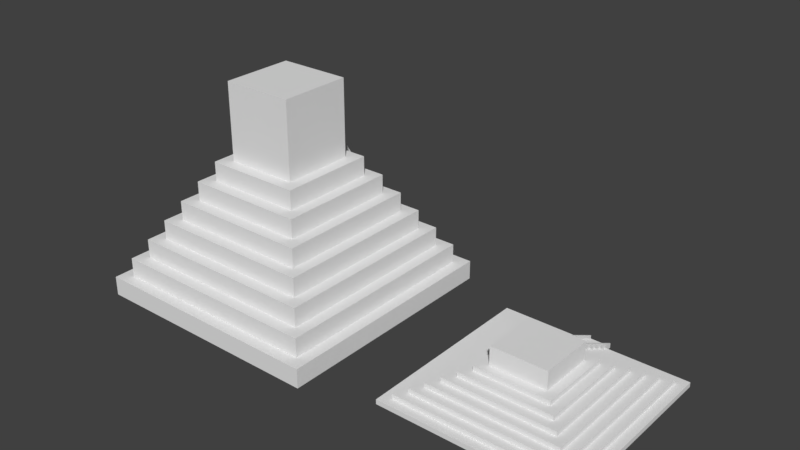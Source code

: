 # Source: Pyramid.blend  (saved by Blender 2.79.0; exported with 4.5.12 LTS)
import bpy
from mathutils import Matrix  # noqa: F401  (used for matrix-valued properties, if any)

bpy.ops.wm.read_factory_settings(use_empty=True)
scene = bpy.context.scene
scene.name = 'Scene'

# ---- collections
col_collection_1 = bpy.data.collections.new('Collection 1'); scene.collection.children.link(col_collection_1)

# ---- materials (node trees are filled in below, after node groups)
mat_material = bpy.data.materials.new('Material')
mat_material.alpha_threshold = 0.0
mat_material.use_transparent_shadow = False
mat_material.roughness = 0.5
mat_material.line_color = (0.0, 0.0, 0.0, 1.0)

# ---- material node trees

# ---- world
world_world = bpy.data.worlds.new('World'); scene.world = world_world
world_world.color = (0.05088, 0.05088, 0.05088)
world_world.use_sun_shadow = False
world_world.sun_shadow_jitter_overblur = 0.0
world_world.cycles.sampling_method = 'MANUAL'

# ---- meshes
me_cube_002 = bpy.data.meshes.new('Cube.002')
me_cube_002.from_pydata([(3.022, 0.9161, 0.0), (3.225, 0.9161, 0.0), (3.225, 0.9161, 0.3), (3.022, 0.9161, 0.3), (3.225, 0.8861, 0.3), (3.022, 0.8861, 0.3), (3.022, 0.8861, 0.3), (3.225, 0.8861, 0.3), (3.225, 0.8861, 0.6), (3.022, 0.8861, 0.6), (3.225, 0.8561, 0.6), (3.022, 0.8561, 0.6), (3.022, 0.8561, 0.6), (3.225, 0.8561, 0.6), (3.225, 0.8561, 0.9), (3.022, 0.8561, 0.9), (3.225, 0.8261, 0.9), (3.022, 0.8261, 0.9), (3.022, 0.8261, 0.9), (3.225, 0.8261, 0.9), (3.225, 0.8261, 1.2), (3.022, 0.8261, 1.2), (3.225, 0.7961, 1.2), (3.022, 0.7961, 1.2), (3.022, 0.7961, 1.2), (3.225, 0.7961, 1.2), (3.225, 0.7961, 1.5), (3.022, 0.7961, 1.5), (3.225, 0.7661, 1.5), (3.022, 0.7661, 1.5), (3.022, 0.7661, 1.5), (3.225, 0.7661, 1.5), (3.225, 0.7661, 1.8), (3.022, 0.7661, 1.8), (3.225, 0.7361, 1.8), (3.022, 0.7361, 1.8), (3.022, 0.7361, 1.8), (3.225, 0.7361, 1.8), (3.225, 0.7361, 2.1), (3.022, 0.7361, 2.1), (3.225, 0.7061, 2.1), (3.022, 0.7061, 2.1), (3.022, 0.7061, 2.1), (3.225, 0.7061, 2.1), (3.225, 0.7061, 2.4), (3.022, 0.7061, 2.4), (3.225, 0.6761, 2.4), (3.022, 0.6761, 2.4), (3.022, 0.6761, 2.4), (3.225, 0.6761, 2.4), (3.225, 0.6761, 2.7), (3.022, 0.6761, 2.7), (3.225, 0.6461, 2.7), (3.022, 0.6461, 2.7), (3.022, 0.6461, 2.7), (3.225, 0.6461, 2.7), (3.225, 0.6461, 3.0), (3.022, 0.6461, 3.0), (3.225, 0.6161, 3.0), (3.022, 0.6161, 3.0), (3.022, 0.6161, 3.0), (3.225, 0.6161, 3.0), (3.225, 0.6161, 3.3), (3.022, 0.6161, 3.3), (3.225, 0.5861, 3.3), (3.022, 0.5861, 3.3), (3.022, 0.5861, 3.3), (3.225, 0.5861, 3.3), (3.225, 0.5861, 3.6), (3.022, 0.5861, 3.6), (3.225, 0.5561, 3.6), (3.022, 0.5561, 3.6), (3.022, 0.5561, 3.6), (3.225, 0.5561, 3.6), (3.225, 0.5561, 3.9), (3.022, 0.5561, 3.9), (3.225, 0.5261, 3.9), (3.022, 0.5261, 3.9), (3.022, 0.5261, 3.9), (3.225, 0.5261, 3.9), (3.225, 0.5261, 4.2), (3.022, 0.5261, 4.2), (3.225, 0.4961, 4.2), (3.022, 0.4961, 4.2), (3.022, 0.4961, 4.2), (3.225, 0.4961, 4.2), (3.225, 0.4961, 4.5), (3.022, 0.4961, 4.5), (3.225, 0.4661, 4.5), (3.022, 0.4661, 4.5), (3.022, 0.4661, 4.5), (3.225, 0.4661, 4.5), (3.225, 0.4661, 4.8), (3.022, 0.4661, 4.8), (3.225, 0.4361, 4.8), (3.022, 0.4361, 4.8), (3.022, 0.4361, 4.8), (3.225, 0.4361, 4.8), (3.225, 0.4361, 5.1), (3.022, 0.4361, 5.1), (3.225, 0.4061, 5.1), (3.022, 0.4061, 5.1), (3.022, 0.4061, 5.1), (3.225, 0.4061, 5.1), (3.225, 0.4061, 5.4), (3.022, 0.4061, 5.4), (3.225, 0.3761, 5.4), (3.022, 0.3761, 5.4), (3.022, 0.3761, 5.4), (3.225, 0.3761, 5.4), (3.225, 0.3761, 5.7), (3.022, 0.3761, 5.7), (3.225, 0.3461, 5.7), (3.022, 0.3461, 5.7), (3.022, 0.3461, 5.7), (3.225, 0.3461, 5.7), (3.225, 0.3461, 6.0), (3.022, 0.3461, 6.0), (3.225, 0.3161, 6.0), (3.022, 0.3161, 6.0), (3.022, 0.3161, 6.0), (3.225, 0.3161, 6.0), (3.225, 0.3161, 6.3), (3.022, 0.3161, 6.3), (3.225, 0.2861, 6.3), (3.022, 0.2861, 6.3), (3.022, 0.2861, 6.3), (3.225, 0.2861, 6.3), (3.225, 0.2861, 6.6), (3.022, 0.2861, 6.6), (3.225, 0.2561, 6.6), (3.022, 0.2561, 6.6), (3.022, 0.2561, 6.6), (3.225, 0.2561, 6.6), (3.225, 0.2561, 6.9), (3.022, 0.2561, 6.9), (3.225, 0.2261, 6.9), (3.022, 0.2261, 6.9)], [], [(2, 1, 0, 3), (2, 3, 5, 4), (8, 7, 6, 9), (8, 9, 11, 10), (14, 13, 12, 15), (14, 15, 17, 16), (20, 19, 18, 21), (20, 21, 23, 22), (26, 25, 24, 27), (26, 27, 29, 28), (32, 31, 30, 33), (32, 33, 35, 34), (38, 37, 36, 39), (38, 39, 41, 40), (44, 43, 42, 45), (44, 45, 47, 46), (50, 49, 48, 51), (50, 51, 53, 52), (56, 55, 54, 57), (56, 57, 59, 58), (62, 61, 60, 63), (62, 63, 65, 64), (68, 67, 66, 69), (68, 69, 71, 70), (74, 73, 72, 75), (74, 75, 77, 76), (80, 79, 78, 81), (80, 81, 83, 82), (86, 85, 84, 87), (86, 87, 89, 88), (92, 91, 90, 93), (92, 93, 95, 94), (98, 97, 96, 99), (98, 99, 101, 100), (104, 103, 102, 105), (104, 105, 107, 106), (110, 109, 108, 111), (110, 111, 113, 112), (116, 115, 114, 117), (116, 117, 119, 118), (122, 121, 120, 123), (122, 123, 125, 124), (128, 127, 126, 129), (128, 129, 131, 130), (134, 133, 132, 135), (134, 135, 137, 136)])
me_cube_002.materials.append(mat_material)
me_cube_002.use_remesh_preserve_volume = False
me_cube_002.use_remesh_preserve_attributes = False
me_cube_002.use_mirror_vertex_groups = False
me_cube_002.update()
me_cube_001 = bpy.data.meshes.new('Cube.001')
me_cube_001.from_pydata([(-1.22, 1.179, -0.7643), (-1.22, -1.421, -0.7643), (-1.09, 1.049, 3.396), (1.25, 1.049, 3.396), (1.25, -1.291, 3.396), (-1.09, -1.291, 3.396), (-1.22, 1.179, 3.396), (-1.22, -1.421, 3.396), (-0.9604, 0.9194, 7.556), (1.12, 0.9194, 7.556), (-0.9604, -1.161, 7.556), (-1.09, 1.049, 7.556), (-1.09, -1.291, 7.556), (1.25, -1.291, 7.556), (-0.8304, 0.7894, 11.72), (0.9896, 0.7894, 11.72), (-0.8304, -1.031, 11.72), (0.9896, -1.031, 11.72), (-0.9604, 0.9194, 11.72), (-0.9604, -1.161, 11.72), (-0.7004, 0.6594, 15.88), (-0.7004, -0.9006, 15.88), (-0.8304, 0.7894, 15.88), (0.9896, 0.7894, 15.88), (-0.8304, -1.031, 15.88), (-0.5704, 0.5294, 20.04), (-0.5704, -0.7706, 20.04), (0.7296, -0.7706, 20.04), (-0.7004, 0.6594, 20.04), (-0.7004, -0.9006, 20.04), (-0.4404, 0.3994, 24.2), (-0.4404, -0.6406, 24.2), (0.5996, -0.6406, 24.2), (-0.5704, 0.5294, 24.2), (-0.5704, -0.7706, 24.2), (-0.3104, 0.2694, 28.36), (0.4696, 0.2694, 28.36), (-0.3104, -0.5106, 28.36), (0.4696, -0.5106, 28.36), (-0.4404, 0.3994, 28.36), (0.5996, 0.3994, 28.36), (-0.4404, -0.6406, 28.36), (0.5996, -0.6406, 28.36), (-0.3104, 0.2694, 45.0), (0.4696, 0.2694, 45.0), (-0.3104, -0.5106, 45.0), (0.4696, -0.5106, 45.0), (1.38, 1.179, -0.7643), (1.38, -1.421, -0.7643), (1.38, 1.179, 3.396), (1.38, -1.421, 3.396), (1.25, 1.049, 7.556), (1.12, -1.161, 7.556), (1.12, 0.9194, 11.72), (1.12, -1.161, 11.72), (0.9896, -1.031, 15.88), (0.8596, 0.6594, 15.88), (0.8596, -0.9006, 15.88), (0.8596, 0.6594, 20.04), (0.8596, -0.9006, 20.04), (0.7296, 0.5294, 20.04), (0.7296, 0.5294, 24.2), (0.7296, -0.7706, 24.2), (0.5996, 0.3994, 24.2), (-0.05044, -1.421, -0.7643), (-0.05044, -1.421, 3.396), (-0.05044, -1.291, 3.396), (-0.05044, -1.291, 7.556), (-0.05044, -1.161, 7.556), (-0.05044, -1.161, 11.72), (-0.05044, -1.031, 11.72), (-0.05044, -1.031, 15.88), (-0.05044, -0.9006, 15.88), (-0.05044, -0.9006, 20.04), (-0.05044, -0.7706, 20.04), (-0.05044, -0.7706, 24.2), (-0.05044, -0.6406, 24.2), (-0.05044, -0.6406, 28.36), (-0.05044, -0.5106, 28.36), (-0.05044, -0.5106, 45.0), (-0.05044, 1.179, -0.7643), (-0.05044, 1.179, 3.396), (-0.05044, 1.049, 3.396), (-0.05044, 1.049, 7.556), (-0.05044, 0.9194, 7.556), (-0.05044, 0.9194, 11.72), (-0.05044, 0.7894, 11.72), (-0.05044, 0.7894, 15.88), (-0.05044, 0.6594, 15.88), (-0.05044, 0.6594, 20.04), (-0.05044, 0.5294, 20.04), (-0.05044, 0.5294, 24.2), (-0.05044, 0.3994, 24.2), (-0.05044, 0.3994, 28.36), (-0.05044, 0.2694, 28.36), (-0.05044, 0.2694, 45.0), (0.2387, 1.179, -0.7643), (0.2387, 1.179, 3.396), (0.2387, 1.049, 3.396), (0.2387, 1.049, 7.556), (0.2387, 0.9194, 7.556), (0.2387, 0.9194, 11.72), (0.2387, 0.7894, 11.72), (0.2387, 0.7894, 15.88), (0.2387, 0.6594, 15.88), (0.2387, 0.6594, 20.04), (0.2387, 0.5294, 20.04), (0.2387, 0.5294, 24.2), (0.2387, 0.3994, 24.2), (0.2387, 0.3994, 28.36), (0.2387, 0.2694, 28.36), (0.2387, 0.2694, 45.0), (0.2387, -1.421, -0.7643), (0.2387, -1.421, 3.396), (0.2387, -1.291, 3.396), (0.2387, -1.291, 7.556), (0.2387, -1.161, 7.556), (0.2387, -1.161, 11.72), (0.2387, -1.031, 11.72), (0.2387, -1.031, 15.88), (0.2387, -0.9006, 15.88), (0.2387, -0.9006, 20.04), (0.2387, -0.7706, 20.04), (0.2387, -0.7706, 24.2), (0.2387, -0.6406, 24.2), (0.2387, -0.6406, 28.36), (0.2387, -0.5106, 28.36), (0.2387, -0.5106, 45.0), (-0.05044, 1.309, -0.7643), (0.2387, 1.309, -0.7643), (0.2387, 0.3994, 32.52), (0.2387, 0.2694, 32.52), (0.2387, 1.309, 3.396), (0.2257, 0.2694, 28.36), (0.2257, 0.3994, 28.36), (0.2257, 1.309, -0.7643), (0.2257, 0.2694, 32.52), (0.2257, 0.3994, 32.52), (0.2257, 1.309, 3.396), (-0.05044, 0.3994, 32.52), (-0.05044, 0.2694, 32.52), (-0.05044, 1.309, 3.396), (-0.03744, 0.2694, 28.36), (-0.03744, 0.3994, 28.36), (-0.03744, 1.309, -0.7643), (-0.03744, 0.2694, 32.52), (-0.03744, 0.3994, 32.52), (-0.03744, 1.309, 3.396)], [], [(4, 3, 51, 13), (50, 48, 47, 49), (64, 65, 7, 1), (6, 0, 1, 7), (5, 2, 6, 7), (3, 4, 50, 49), (66, 5, 7, 65), (52, 9, 53, 54), (82, 2, 11, 83), (2, 5, 12, 11), (10, 8, 11, 12), (9, 52, 13, 51), (68, 10, 12, 67), (84, 8, 18, 85), (8, 10, 19, 18), (16, 14, 18, 19), (15, 17, 54, 53), (70, 16, 19, 69), (14, 16, 24, 22), (17, 15, 23, 55), (86, 14, 22, 87), (21, 20, 22, 24), (56, 57, 55, 23), (72, 21, 24, 71), (27, 60, 61, 62), (20, 21, 29, 28), (57, 56, 58, 59), (88, 20, 28, 89), (26, 25, 28, 29), (60, 27, 59, 58), (74, 26, 29, 73), (32, 63, 40, 42), (90, 25, 33, 91), (25, 26, 34, 33), (31, 30, 33, 34), (63, 32, 62, 61), (76, 31, 34, 75), (92, 30, 39, 93), (30, 31, 41, 39), (37, 35, 39, 41), (36, 38, 42, 40), (78, 37, 41, 77), (35, 37, 45, 43), (38, 36, 44, 46), (94, 35, 43, 95), (111, 127, 46, 44), (110, 36, 40, 109), (124, 32, 42, 125), (126, 38, 46, 127), (108, 63, 61, 107), (122, 27, 62, 123), (106, 60, 58, 105), (104, 56, 23, 103), (120, 57, 59, 121), (102, 15, 53, 101), (116, 52, 54, 117), (118, 17, 55, 119), (100, 9, 51, 99), (114, 4, 13, 115), (98, 3, 49, 97), (96, 97, 49, 47), (96, 47, 48, 112), (0, 80, 64, 1), (0, 6, 81, 80), (2, 82, 81, 6), (5, 66, 67, 12), (8, 84, 83, 11), (16, 70, 71, 24), (10, 68, 69, 19), (14, 86, 85, 18), (21, 72, 73, 29), (20, 88, 87, 22), (25, 90, 89, 28), (26, 74, 75, 34), (30, 92, 91, 33), (37, 78, 79, 45), (31, 76, 77, 41), (35, 94, 93, 39), (43, 45, 79, 95), (110, 94, 95, 111), (126, 78, 77, 125), (108, 92, 93, 109), (124, 76, 75, 123), (122, 74, 73, 121), (120, 72, 71, 119), (118, 70, 69, 117), (116, 68, 67, 115), (114, 66, 65, 113), (112, 113, 65, 64), (48, 50, 113, 112), (4, 114, 113, 50), (3, 98, 99, 51), (52, 116, 115, 13), (9, 100, 101, 53), (17, 118, 117, 54), (15, 102, 103, 23), (57, 120, 119, 55), (56, 104, 105, 58), (27, 122, 121, 59), (60, 106, 107, 61), (32, 124, 123, 62), (63, 108, 109, 40), (38, 126, 125, 42), (36, 110, 111, 44), (80, 96, 112, 64), (66, 114, 115, 67), (70, 118, 119, 71), (68, 116, 117, 69), (72, 120, 121, 73), (74, 122, 123, 75), (78, 126, 127, 79), (76, 124, 125, 77), (94, 110, 109, 93), (95, 79, 127, 111), (135, 134, 143, 144), (96, 129, 109, 108), (80, 128, 129, 96), (92, 93, 128, 80), (132, 138, 137, 130), (129, 135, 138, 132), (134, 137, 138, 135), (134, 133, 136, 137), (109, 134, 135, 129), (110, 131, 136, 133), (109, 110, 133, 134), (131, 130, 137, 136), (131, 110, 109, 129, 132, 130), (139, 146, 147, 141), (128, 144, 143, 93), (144, 147, 146, 143), (142, 143, 146, 145), (140, 94, 142, 145), (141, 147, 144, 128), (139, 140, 145, 146), (94, 93, 143, 142), (140, 139, 141, 128, 93, 94)])
me_cube_001.materials.append(mat_material)
me_cube_001.use_remesh_preserve_volume = False
me_cube_001.use_remesh_preserve_attributes = False
me_cube_001.use_mirror_vertex_groups = False
me_cube_001.update()
me_cube = bpy.data.meshes.new('Cube')
me_cube.from_pydata([(2.112, 0.8161, 0.0), (2.112, -1.184, 0.0), (2.212, 0.7161, 1.0), (4.012, -1.084, 1.0), (2.212, -1.084, 1.0), (2.112, 0.8161, 1.0), (2.112, -1.184, 1.0), (4.112, -1.184, 1.0), (2.312, 0.6161, 2.0), (3.912, 0.6161, 2.0), (2.312, -0.9839, 2.0), (2.212, 0.7161, 2.0), (2.212, -1.084, 2.0), (4.012, -1.084, 2.0), (2.412, 0.5161, 3.0), (2.412, -0.8839, 3.0), (3.812, -0.8839, 3.0), (2.312, 0.6161, 3.0), (3.912, 0.6161, 3.0), (2.312, -0.9839, 3.0), (2.512, 0.4161, 4.0), (2.512, -0.7839, 4.0), (2.412, 0.5161, 4.0), (2.412, -0.8839, 4.0), (3.812, -0.8839, 4.0), (2.612, 0.3161, 5.0), (3.612, 0.3161, 5.0), (2.612, -0.6839, 5.0), (3.612, -0.6839, 5.0), (2.512, 0.4161, 5.0), (3.712, 0.4161, 5.0), (2.512, -0.7839, 5.0), (3.712, -0.7839, 5.0), (2.712, 0.2161, 6.0), (2.712, -0.5839, 6.0), (2.612, 0.3161, 6.0), (3.612, 0.3161, 6.0), (2.612, -0.6839, 6.0), (2.812, 0.1161, 7.0), (3.412, 0.1161, 7.0), (2.812, -0.4839, 7.0), (3.412, -0.4839, 7.0), (2.712, 0.2161, 7.0), (3.512, 0.2161, 7.0), (2.712, -0.5839, 7.0), (2.812, 0.1161, 11.0), (3.412, 0.1161, 11.0), (2.812, -0.4839, 11.0), (4.112, 0.8161, 0.0), (4.112, -1.184, 0.0), (4.112, 0.8161, 1.0), (4.012, 0.7161, 1.0), (4.012, 0.7161, 2.0), (3.912, -0.9839, 2.0), (3.912, -0.9839, 3.0), (3.812, 0.5161, 3.0), (3.812, 0.5161, 4.0), (3.712, 0.4161, 4.0), (3.712, -0.7839, 4.0), (3.612, -0.6839, 6.0), (3.512, 0.2161, 6.0), (3.512, -0.5839, 6.0), (3.512, -0.5839, 7.0), (3.412, -0.4839, 11.0), (3.012, -1.184, 0.0), (3.012, -1.184, 1.0), (3.012, -1.084, 1.0), (3.012, -1.084, 2.0), (3.012, -0.9839, 2.0), (3.012, -0.9839, 3.0), (3.012, -0.8839, 3.0), (3.012, -0.8839, 4.0), (3.012, -0.7839, 4.0), (3.012, -0.7839, 5.0), (3.012, -0.6839, 5.0), (3.012, -0.6839, 6.0), (3.012, -0.5839, 6.0), (3.012, -0.5839, 7.0), (3.012, -0.4839, 7.0), (3.012, -0.4839, 11.0), (3.012, 0.8161, 0.0), (3.012, 0.8161, 1.0), (3.012, 0.7161, 1.0), (3.012, 0.7161, 2.0), (3.012, 0.6161, 2.0), (3.012, 0.6161, 3.0), (3.012, 0.5161, 3.0), (3.012, 0.5161, 4.0), (3.012, 0.4161, 4.0), (3.012, 0.4161, 5.0), (3.012, 0.3161, 5.0), (3.012, 0.3161, 6.0), (3.012, 0.2161, 6.0), (3.012, 0.2161, 7.0), (3.012, 0.1161, 7.0), (3.012, 0.1161, 11.0), (3.235, 0.8161, 0.0), (3.235, 0.8161, 1.0), (3.235, 0.7161, 1.0), (3.235, 0.7161, 2.0), (3.235, 0.6161, 2.0), (3.235, 0.6161, 3.0), (3.235, 0.5161, 3.0), (3.235, 0.5161, 4.0), (3.235, 0.4161, 4.0), (3.235, 0.4161, 5.0), (3.235, 0.3161, 5.0), (3.235, 0.3161, 6.0), (3.235, 0.2161, 6.0), (3.235, 0.2161, 7.0), (3.235, 0.1161, 7.0), (3.235, 0.1161, 11.0), (3.235, -1.184, 0.0), (3.235, -1.184, 1.0), (3.235, -1.084, 1.0), (3.235, -1.084, 2.0), (3.235, -0.9839, 2.0), (3.235, -0.9839, 3.0), (3.235, -0.8839, 3.0), (3.235, -0.8839, 4.0), (3.235, -0.7839, 4.0), (3.235, -0.7839, 5.0), (3.235, -0.6839, 5.0), (3.235, -0.6839, 6.0), (3.235, -0.5839, 6.0), (3.235, -0.5839, 7.0), (3.235, -0.4839, 7.0), (3.235, -0.4839, 11.0), (3.012, 0.9161, 0.0), (3.235, 0.9161, 0.0), (3.235, 0.2161, 8.0), (3.235, 0.1161, 8.0), (3.235, 0.9161, 1.0), (3.225, 0.1161, 7.0), (3.225, 0.2161, 7.0), (3.225, 0.9161, 0.0), (3.225, 0.1161, 8.0), (3.225, 0.2161, 8.0), (3.225, 0.9161, 1.0), (3.012, 0.2161, 8.0), (3.012, 0.1161, 8.0), (3.012, 0.9161, 1.0), (3.022, 0.1161, 7.0), (3.022, 0.2161, 7.0), (3.022, 0.9161, 0.0), (3.022, 0.1161, 8.0), (3.022, 0.2161, 8.0), (3.022, 0.9161, 1.0), (3.225, 0.9161, 0.0)], [(135, 148)], [(3, 51, 52, 13), (7, 49, 48, 50), (64, 65, 6, 1), (5, 0, 1, 6), (4, 2, 5, 6), (51, 3, 7, 50), (66, 4, 6, 65), (53, 9, 18, 54), (82, 2, 11, 83), (2, 4, 12, 11), (10, 8, 11, 12), (9, 53, 13, 52), (68, 10, 12, 67), (84, 8, 17, 85), (8, 10, 19, 17), (15, 14, 17, 19), (55, 16, 54, 18), (70, 15, 19, 69), (14, 15, 23, 22), (16, 55, 56, 24), (86, 14, 22, 87), (21, 20, 22, 23), (57, 58, 24, 56), (72, 21, 23, 71), (28, 26, 36, 59), (20, 21, 31, 29), (58, 57, 30, 32), (88, 20, 29, 89), (27, 25, 29, 31), (26, 28, 32, 30), (74, 27, 31, 73), (61, 60, 43, 62), (90, 25, 35, 91), (25, 27, 37, 35), (34, 33, 35, 37), (60, 61, 59, 36), (76, 34, 37, 75), (92, 33, 42, 93), (33, 34, 44, 42), (40, 38, 42, 44), (39, 41, 62, 43), (78, 40, 44, 77), (38, 40, 47, 45), (41, 39, 46, 63), (94, 38, 45, 95), (111, 127, 63, 46), (110, 39, 43, 109), (124, 61, 62, 125), (126, 41, 63, 127), (108, 60, 36, 107), (122, 28, 59, 123), (106, 26, 30, 105), (104, 57, 56, 103), (120, 58, 32, 121), (102, 55, 18, 101), (116, 53, 54, 117), (118, 16, 24, 119), (100, 9, 52, 99), (114, 3, 13, 115), (98, 51, 50, 97), (96, 97, 50, 48), (96, 48, 49, 112), (0, 80, 64, 1), (0, 5, 81, 80), (2, 82, 81, 5), (4, 66, 67, 12), (8, 84, 83, 11), (15, 70, 71, 23), (10, 68, 69, 19), (14, 86, 85, 17), (21, 72, 73, 31), (20, 88, 87, 22), (25, 90, 89, 29), (27, 74, 75, 37), (33, 92, 91, 35), (40, 78, 79, 47), (34, 76, 77, 44), (38, 94, 93, 42), (45, 47, 79, 95), (110, 94, 95, 111), (126, 78, 77, 125), (108, 92, 93, 109), (124, 76, 75, 123), (122, 74, 73, 121), (120, 72, 71, 119), (118, 70, 69, 117), (116, 68, 67, 115), (114, 66, 65, 113), (112, 113, 65, 64), (49, 7, 113, 112), (3, 114, 113, 7), (51, 98, 99, 52), (53, 116, 115, 13), (9, 100, 101, 18), (16, 118, 117, 54), (55, 102, 103, 56), (58, 120, 119, 24), (57, 104, 105, 30), (28, 122, 121, 32), (26, 106, 107, 36), (61, 124, 123, 59), (60, 108, 109, 43), (41, 126, 125, 62), (39, 110, 111, 46), (80, 96, 112, 64), (66, 114, 115, 67), (70, 118, 119, 71), (68, 116, 117, 69), (72, 120, 121, 73), (74, 122, 123, 75), (78, 126, 127, 79), (76, 124, 125, 77), (94, 110, 109, 93), (95, 79, 127, 111), (135, 134, 143, 144), (96, 129, 109, 108), (80, 128, 129, 96), (92, 93, 128, 80), (132, 138, 137, 130), (129, 135, 138, 132), (134, 137, 138, 135), (134, 133, 136, 137), (109, 134, 135, 129), (110, 131, 136, 133), (109, 110, 133, 134), (131, 130, 137, 136), (131, 110, 109, 129, 132, 130), (139, 146, 147, 141), (128, 144, 143, 93), (144, 147, 146, 143), (142, 143, 146, 145), (140, 94, 142, 145), (141, 147, 144, 128), (139, 140, 145, 146), (94, 93, 143, 142), (140, 139, 141, 128, 93, 94)])
me_cube.materials.append(mat_material)
me_cube.use_remesh_preserve_volume = False
me_cube.use_remesh_preserve_attributes = False
me_cube.use_mirror_vertex_groups = False
me_cube.update()

# ---- objects
ob_pyramid_1_stairs = bpy.data.objects.new('Pyramid 1 Stairs', me_cube_002)
ob_pyramid_2 = bpy.data.objects.new('Pyramid 2', me_cube_001)
ob_pyramid_1 = bpy.data.objects.new('Pyramid 1', me_cube)

# ---- transforms, parenting, visibility, modifiers, constraints
ob_pyramid_1_stairs.location = (0.0, 0.0, 0.0)
ob_pyramid_1_stairs.scale = (20.0, 20.0, 1.0)
ob_pyramid_1_stairs.lock_rotations_4d = False
ob_pyramid_1_stairs.empty_display_type = 'ARROWS'
ob_pyramid_1_stairs.lineart.crease_threshold = 0.0
ob_pyramid_2.location = (0.0, 0.0, 0.0)
ob_pyramid_2.scale = (20.0, 20.0, 1.0)
ob_pyramid_2.lock_rotations_4d = False
ob_pyramid_2.empty_display_type = 'ARROWS'
ob_pyramid_2.lineart.crease_threshold = 0.0
ob_pyramid_1.location = (0.0, 0.0, 0.0)
ob_pyramid_1.scale = (20.0, 20.0, 1.0)
ob_pyramid_1.lock_rotations_4d = False
ob_pyramid_1.empty_display_type = 'ARROWS'
ob_pyramid_1.lineart.crease_threshold = 0.0

# ---- collection membership
col_collection_1.objects.link(ob_pyramid_1_stairs)
col_collection_1.objects.link(ob_pyramid_2)
col_collection_1.objects.link(ob_pyramid_1)

# ---- scene / render settings (as saved in the file)
scene.frame_start = 1; scene.frame_end = 250; scene.frame_set(0)
scene.render.engine = 'BLENDER_EEVEE_NEXT'
scene.render.resolution_percentage = 50
scene.render.dither_intensity = 0.0
scene.cycles.use_denoising = False
scene.cycles.samples = 128
scene.cycles.sampling_pattern = 'TABULATED_SOBOL'
scene.cycles.use_adaptive_sampling = False
scene.cycles.use_light_tree = False
scene.cycles.blur_glossy = 0.0
scene.cycles.sample_clamp_indirect = 0.0
scene.view_settings.view_transform = 'Standard'
bpy.context.view_layer.update()

# ---- added for rendering (the .blend has no active camera and no usable light): camera, sun
cam_auto = bpy.data.cameras.new('AutoCamera')
cam_auto.lens = 50.0
cam_auto.sensor_width = 36.0
cam_auto.clip_end = 2082.57
ob_auto_camera = bpy.data.objects.new('AutoCamera', cam_auto)
scene.collection.objects.link(ob_auto_camera)
ob_auto_camera.location = (147.583, -143.51, 117.048)
ob_auto_camera.rotation_euler = (1.09748, -7.21219e-08, 0.694738)
scene.camera = ob_auto_camera
light_auto_sun = bpy.data.lights.new('AutoSun', 'SUN')
light_auto_sun.energy = 3.0
light_auto_sun.angle = 0.0523599
ob_auto_sun = bpy.data.objects.new('AutoSun', light_auto_sun)
scene.collection.objects.link(ob_auto_sun)
ob_auto_sun.rotation_euler = (0.872665, 0.174533, 0.523599)
bpy.context.view_layer.update()
